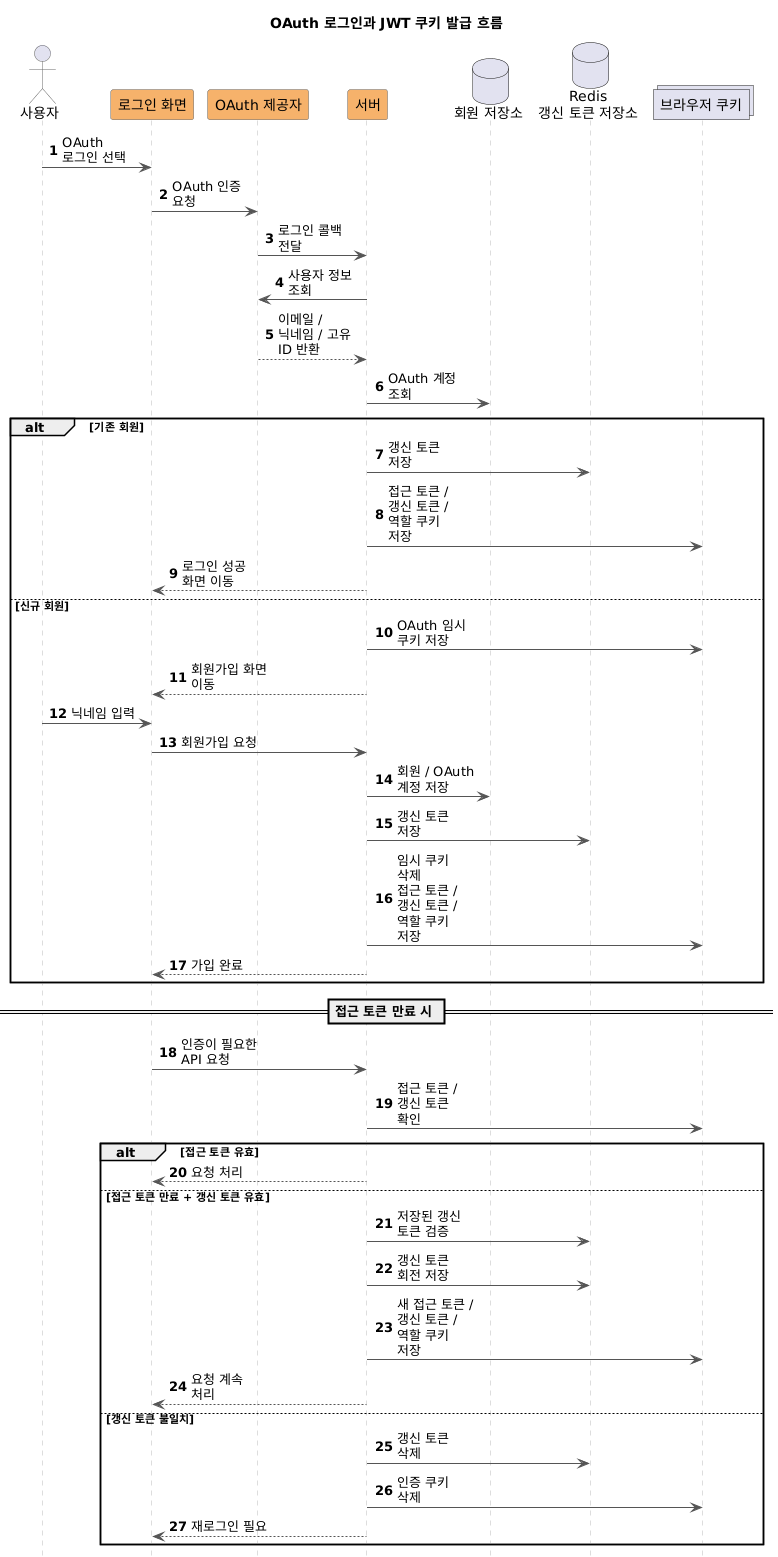

The diagram above was rendered by PlantUML. Its source (embedded in the PNG):
@startuml
title OAuth 로그인과 JWT 쿠키 발급 흐름

hide footbox
autonumber

skinparam shadowing false
skinparam maxMessageSize 80
skinparam sequence {
    ParticipantBackgroundColor #F6B26B
    ParticipantBorderColor #666666
    ActorBorderColor #666666
    LifeLineBorderColor #BBBBBB
    ArrowColor #555555
}

actor "사용자" as User
participant "로그인 화면" as Front
participant "OAuth 제공자" as OAuth
participant "서버" as Server
database "회원 저장소" as MemberDb
database "Redis\n갱신 토큰 저장소" as Redis
collections "브라우저 쿠키" as Cookie

User -> Front: OAuth 로그인 선택
Front -> OAuth: OAuth 인증 요청
OAuth -> Server: 로그인 콜백 전달
Server -> OAuth: 사용자 정보 조회
OAuth --> Server: 이메일 / 닉네임 / 고유 ID 반환
Server -> MemberDb: OAuth 계정 조회

alt 기존 회원
    Server -> Redis: 갱신 토큰 저장
    Server -> Cookie: 접근 토큰 / 갱신 토큰 / 역할 쿠키 저장
    Server --> Front: 로그인 성공 화면 이동
else 신규 회원
    Server -> Cookie: OAuth 임시 쿠키 저장
    Server --> Front: 회원가입 화면 이동
    User -> Front: 닉네임 입력
    Front -> Server: 회원가입 요청
    Server -> MemberDb: 회원 / OAuth 계정 저장
    Server -> Redis: 갱신 토큰 저장
    Server -> Cookie: 임시 쿠키 삭제\n접근 토큰 / 갱신 토큰 / 역할 쿠키 저장
    Server --> Front: 가입 완료
end

== 접근 토큰 만료 시 ==

Front -> Server: 인증이 필요한 API 요청
Server -> Cookie: 접근 토큰 / 갱신 토큰 확인

alt 접근 토큰 유효
    Server --> Front: 요청 처리
else 접근 토큰 만료 + 갱신 토큰 유효
    Server -> Redis: 저장된 갱신 토큰 검증
    Server -> Redis: 갱신 토큰 회전 저장
    Server -> Cookie: 새 접근 토큰 / 갱신 토큰 / 역할 쿠키 저장
    Server --> Front: 요청 계속 처리
else 갱신 토큰 불일치
    Server -> Redis: 갱신 토큰 삭제
    Server -> Cookie: 인증 쿠키 삭제
    Server --> Front: 재로그인 필요
end
@enduml